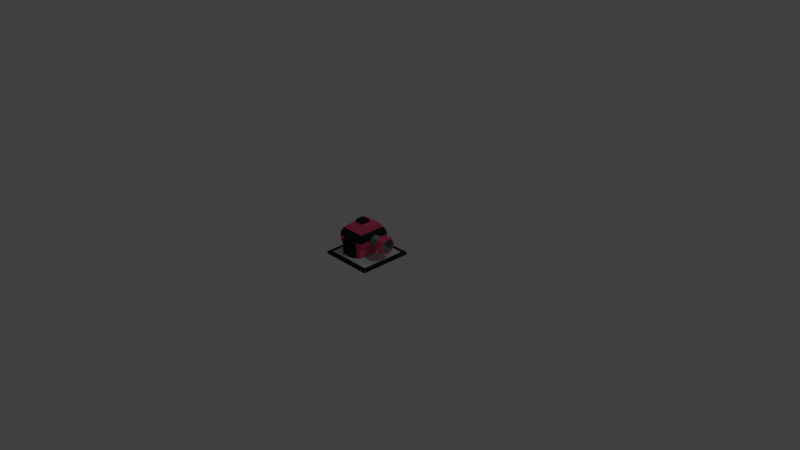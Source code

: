 # Source: bomber.blend  (saved by Blender 2.74.0; exported with 4.5.12 LTS)
import bpy
from mathutils import Matrix  # noqa: F401  (used for matrix-valued properties, if any)

bpy.ops.wm.read_factory_settings(use_empty=True)
scene = bpy.context.scene
scene.name = 'Scene'

# ---- collections
col_collection_1 = bpy.data.collections.new('Collection 1'); scene.collection.children.link(col_collection_1)

# ---- materials (node trees are filled in below, after node groups)
mat_material = bpy.data.materials.new('Material')
mat_material.alpha_threshold = 0.0
mat_material.use_transparent_shadow = False
mat_material.diffuse_color = (0.6445, 0.7011, 0.7605, 1.0)
mat_material.roughness = 0.5
mat_material.line_color = (0.0, 0.0, 0.0, 1.0)
mat_material_001 = bpy.data.materials.new('Material.001')
mat_material_001.alpha_threshold = 0.0
mat_material_001.use_transparent_shadow = False
mat_material_001.diffuse_color = (0.8632, 0.09531, 0.1845, 1.0)
mat_material_001.roughness = 0.5
mat_material_002 = bpy.data.materials.new('Material.002')
mat_material_002.alpha_threshold = 0.0
mat_material_002.use_transparent_shadow = False
mat_material_002.diffuse_color = (0.2159, 0.2705, 0.3278, 1.0)
mat_material_002.roughness = 0.5
mat_material_003 = bpy.data.materials.new('Material.003')
mat_material_003.alpha_threshold = 0.0
mat_material_003.use_transparent_shadow = False
mat_material_003.diffuse_color = (0.05369, 0.1468, 0.8, 1.0)
mat_material_003.roughness = 0.5
mat_material_004 = bpy.data.materials.new('Material.004')
mat_material_004.alpha_threshold = 0.0
mat_material_004.use_transparent_shadow = False
mat_material_004.diffuse_color = (0.01298, 0.02029, 0.02732, 1.0)
mat_material_004.roughness = 0.5
mat_material_005 = bpy.data.materials.new('Material.005')
mat_material_005.alpha_threshold = 0.0
mat_material_005.use_transparent_shadow = False
mat_material_005.roughness = 0.5

# ---- material node trees

# ---- world
world_world = bpy.data.worlds.new('World'); scene.world = world_world
world_world.color = (0.05088, 0.05088, 0.05088)
world_world.use_sun_shadow = False
world_world.sun_shadow_jitter_overblur = 0.0
world_world.cycles.sampling_method = 'MANUAL'
world_world.cycles.sample_map_resolution = 256

# ---- cameras
cam_camera = bpy.data.cameras.new('Camera')
cam_camera.clip_end = 100.0
cam_camera.lens = 35.0
cam_camera.sensor_width = 32.0
cam_camera.sensor_height = 18.0
cam_camera.ortho_scale = 7.314
cam_camera.dof.focus_distance = 0.0
cam_camera.dof.aperture_fstop = 128.0

# ---- lights
light_lamp = bpy.data.lights.new('Lamp', 'POINT')
light_lamp.transmission_factor = 0.0
light_lamp.cutoff_distance = 30.0
light_lamp.energy = 100.0
light_lamp.shadow_buffer_clip_start = 1.001
light_lamp.shadow_soft_size = 0.1
light_lamp.shadow_maximum_resolution = 0.006
light_lamp.use_absolute_resolution = True
light_lamp.cycles.use_multiple_importance_sampling = False

# ---- meshes
me_cube = bpy.data.meshes.new('Cube')
me_cube.from_pydata([(-0.7385, -1.029, -0.578), (0.3233, 0.02331, 0.3388), (0.2312, 0.02331, 0.3388), (0.2312, 0.1045, 0.3052), (0.3233, 0.1045, 0.3052), (0.2312, 0.1381, 0.224), (0.3233, 0.1381, 0.224), (0.2312, 0.1045, 0.1428), (0.3233, 0.1045, 0.1428), (0.2312, 0.02331, 0.1092), (0.3233, 0.02331, 0.1092), (0.2312, -0.05787, 0.1428), (0.3233, -0.05787, 0.1428), (0.2312, -0.09149, 0.224), (0.3233, -0.09149, 0.224), (0.2312, -0.05787, 0.3052), (0.3233, -0.05787, 0.3052), (0.3261, -0.0354, 0.1603), (0.3261, 0.02963, 0.1333), (0.3261, 0.1216, 0.2253), (0.3261, 0.09467, 0.2904), (0.3261, 0.09467, 0.1603), (0.3261, 0.02963, 0.3173), (0.3261, -0.06234, 0.2253), (0.3261, -0.0354, 0.2904), (0.2513, -0.0354, 0.1603), (0.2513, 0.02963, 0.1333), (0.2513, 0.1216, 0.2253), (0.2513, 0.09467, 0.2904), (0.2513, 0.09467, 0.1603), (0.2513, 0.02963, 0.3173), (0.2513, -0.06234, 0.2253), (0.2513, -0.0354, 0.2904), (0.2318, 0.09775, 0.224), (0.2318, 0.07595, 0.1714), (0.2318, 0.02331, 0.1496), (0.2318, -0.02933, 0.1714), (0.2318, 0.07595, 0.2767), (0.2318, 0.02331, 0.2985), (0.2318, -0.05113, 0.224), (0.2318, -0.02933, 0.2767), (0.08308, 0.09775, 0.224), (0.08308, 0.07595, 0.1714), (0.08308, 0.02331, 0.1496), (0.08308, -0.02933, 0.1714), (0.08308, 0.07595, 0.2767), (0.08308, 0.02331, 0.2985), (0.08308, -0.05113, 0.224), (0.08308, -0.02933, 0.2767), (-0.1926, -0.2011, 0.02195), (-0.1926, -0.0639, 0.4219), (-0.1926, 0.243, 0.02195), (-0.1926, 0.1311, 0.4219), (0.0449, -0.2011, 0.02195), (0.0449, -0.0639, 0.4219), (0.0449, 0.243, 0.02195), (0.0449, 0.1311, 0.4219), (-0.2926, -0.2031, 0.1246), (-0.2926, 0.2427, 0.1246), (0.0449, 0.2427, 0.1246), (0.0449, -0.2031, 0.1246), (-0.2926, -0.1671, 0.3363), (-0.2926, 0.2093, 0.3363), (0.0449, 0.2093, 0.3363), (0.0449, -0.1671, 0.3363), (-0.3252, 0.2457, 0.2305), (0.07757, 0.2457, 0.2305), (0.07757, -0.2036, 0.2305), (-0.3252, -0.2036, 0.2305), (-0.1701, -0.06669, 0.4233), (-0.1701, -0.06669, 0.4619), (-0.1701, 0.05392, 0.4233), (-0.1701, 0.05392, 0.4619), (-0.04953, -0.06669, 0.4233), (-0.04953, -0.06669, 0.4619), (-0.04953, 0.05392, 0.4233), (-0.04953, 0.05392, 0.4619), (0.2624, 0.3105, 0.01356), (0.2624, 0.3105, -0.02109), (0.2624, -0.3059, 0.01356), (0.2624, -0.3059, -0.02109), (-0.3539, 0.3105, 0.01356), (-0.3539, 0.3105, -0.02109), (-0.3539, -0.3059, 0.01356), (-0.3539, -0.3059, -0.02109), (-0.02323, 0.2877, 0.2306), (-0.02323, 0.2877, 0.01285), (-0.02323, 0.2443, 0.2306), (-0.02323, 0.2443, 0.01285), (-0.2232, 0.2877, 0.2306), (-0.2232, 0.2877, 0.01285), (-0.2232, 0.2443, 0.2306), (-0.2232, 0.2443, 0.01285), (0.316, -0.3594, -0.02109), (0.316, -0.3594, 0.01356), (0.316, -0.3059, -0.02109), (0.316, -0.3059, 0.01356), (0.3159, 0.3642, -0.02109), (0.3159, 0.3642, 0.01356), (0.2624, 0.3642, -0.02109), (0.2624, 0.3642, 0.01356), (0.2624, -0.3059, 0.01356), (-0.3539, -0.3059, 0.01356), (-0.3539, -0.3059, -0.02109), (0.2624, -0.3059, -0.02109), (0.2624, -0.3594, 0.01356), (-0.3539, -0.3594, 0.01356), (-0.3539, -0.3594, -0.02109), (0.2624, -0.3594, -0.02109), (0.3159, -0.3059, 0.01356), (0.3159, -0.3059, -0.02109), (0.3159, 0.3105, 0.01356), (0.3159, 0.3105, -0.02109), (0.2624, 0.364, 0.01356), (0.2624, 0.364, -0.02109), (-0.3539, 0.364, 0.01356), (-0.3539, 0.364, -0.02109), (-0.4074, 0.3105, 0.01356), (-0.4074, 0.3105, -0.02109), (-0.4074, -0.3059, -0.02109), (-0.4074, -0.3059, 0.01356), (-0.3539, -0.3603, -0.02109), (-0.3539, -0.3603, 0.01356), (-0.4074, -0.3603, -0.02109), (-0.4074, -0.3603, 0.01356), (-0.4083, 0.3105, 0.01356), (-0.4083, 0.3105, -0.02109), (-0.4083, 0.364, 0.01356), (-0.4083, 0.364, -0.02109), (-0.3159, -0.1931, 0.2907), (-0.3159, 0.2352, 0.2907), (0.06819, 0.2352, 0.2907), (0.06819, -0.1931, 0.2907), (-0.3159, 0.2458, 0.1702), (0.06819, 0.2458, 0.1702), (0.06819, -0.2038, 0.1702), (-0.3159, -0.2038, 0.1702), (-0.02323, -0.2002, 0.2306), (-0.02323, -0.2002, 0.01285), (-0.02323, -0.2461, 0.2306), (-0.02323, -0.2461, 0.01285), (-0.2232, -0.2002, 0.2306), (-0.2232, -0.2002, 0.01285), (-0.2232, -0.2461, 0.2306), (-0.2232, -0.2461, 0.01285)], [], [(1, 16, 24, 22), (11, 12, 14, 13), (9, 10, 12, 11), (7, 8, 10, 9), (15, 2, 38, 40), (5, 6, 8, 7), (15, 16, 1, 2), (3, 4, 6, 5), (2, 1, 4, 3), (13, 14, 16, 15), (22, 24, 32, 30), (16, 14, 23, 24), (14, 12, 17, 23), (8, 6, 19, 21), (4, 1, 22, 20), (10, 8, 21, 18), (6, 4, 20, 19), (12, 10, 18, 17), (28, 30, 32, 31, 25, 26, 29, 27), (24, 23, 31, 32), (23, 17, 25, 31), (21, 19, 27, 29), (20, 22, 30, 28), (18, 21, 29, 26), (19, 20, 28, 27), (17, 18, 26, 25), (40, 38, 46, 48), (13, 15, 40, 39), (11, 13, 39, 36), (2, 3, 37, 38), (7, 9, 35, 34), (3, 5, 33, 37), (9, 11, 36, 35), (5, 7, 34, 33), (46, 45, 41, 42, 43, 44, 47, 48), (39, 40, 48, 47), (36, 39, 47, 44), (38, 37, 45, 46), (34, 35, 43, 42), (37, 33, 41, 45), (35, 36, 44, 43), (33, 34, 42, 41), (57, 58, 51, 49), (58, 59, 55, 51), (59, 60, 53, 55), (60, 57, 49, 53), (49, 51, 55, 53), (54, 56, 52, 50), (135, 136, 57, 60), (134, 135, 60, 59), (133, 134, 59, 58), (136, 133, 58, 57), (50, 52, 62, 61), (52, 56, 63, 62), (56, 54, 64, 63), (54, 50, 61, 64), (129, 130, 65, 68), (130, 131, 66, 65), (131, 132, 67, 66), (132, 129, 68, 67), (70, 72, 71, 69), (72, 76, 75, 71), (76, 74, 73, 75), (74, 70, 69, 73), (69, 71, 75, 73), (74, 76, 72, 70), (77, 81, 83, 79), (82, 78, 80, 84), (83, 84, 103, 102), (80, 78, 112, 110), (83, 81, 117, 120), (78, 82, 116, 114), (85, 87, 88, 86), (87, 85, 89, 91), (89, 85, 86, 90), (87, 91, 92, 88), (91, 89, 90, 92), (92, 90, 86, 88), (78, 77, 100, 99), (111, 112, 97, 98), (112, 78, 99, 97), (95, 96, 94, 93), (99, 100, 98, 97), (108, 104, 95, 93), (102, 103, 107, 106), (80, 79, 101, 104), (84, 80, 104, 103), (79, 83, 102, 101), (108, 105, 106, 107), (101, 105, 94, 96), (103, 104, 108, 107), (101, 102, 106, 105), (112, 111, 109, 110), (77, 79, 109, 111), (77, 111, 98, 100), (79, 80, 110, 109), (116, 115, 113, 114), (81, 115, 127, 125), (81, 77, 113, 115), (77, 78, 114, 113), (119, 120, 117, 118), (119, 84, 121, 123), (82, 84, 119, 118), (81, 82, 118, 117), (105, 108, 93, 94), (104, 101, 96, 95), (121, 122, 124, 123), (83, 120, 124, 122), (120, 119, 123, 124), (84, 83, 122, 121), (126, 125, 127, 128), (116, 82, 126, 128), (115, 116, 128, 127), (82, 81, 125, 126), (64, 61, 129, 132), (63, 64, 132, 131), (62, 63, 131, 130), (61, 62, 130, 129), (68, 65, 133, 136), (65, 66, 134, 133), (66, 67, 135, 134), (67, 68, 136, 135), (137, 139, 140, 138), (139, 137, 141, 143), (141, 137, 138, 142), (139, 143, 144, 140), (143, 141, 142, 144), (144, 142, 138, 140)])
me_cube.polygons.foreach_set('material_index', [1, 1, 1, 1, 4, 1, 1, 1, 1, 1, 2, 1, 1, 1, 1, 1, 1, 1, 2, 2, 2, 2, 2, 2, 2, 2, 2, 4, 4, 4, 4, 4, 4, 4, 4, 2, 2, 2, 2, 2, 2, 2, 1, 1, 1, 1, 1, 1, 1, 1, 1, 1, 1, 1, 1, 1, 4, 4, 4, 4, 4, 4, 4, 4, 4, 4, 0, 0, 4, 4, 4, 4, 4, 4, 4, 4, 4, 4, 4, 4, 4, 4, 4, 4, 4, 4, 4, 4, 4, 4, 4, 4, 4, 4, 4, 4, 4, 4, 4, 4, 4, 4, 4, 4, 4, 4, 4, 4, 4, 4, 4, 4, 4, 4, 4, 4, 4, 4, 1, 1, 1, 1, 4, 4, 4, 4, 4, 4])
me_cube.materials.append(mat_material)
me_cube.materials.append(mat_material_001)
me_cube.materials.append(mat_material_002)
me_cube.materials.append(mat_material_003)
me_cube.materials.append(mat_material_004)
me_cube.materials.append(mat_material_005)
me_cube.use_remesh_preserve_volume = False
me_cube.use_remesh_preserve_attributes = False
me_cube.use_mirror_vertex_groups = False
me_cube.update()

# ---- objects
ob_cube = bpy.data.objects.new('Cube', me_cube)
ob_lamp = bpy.data.objects.new('Lamp', light_lamp)
ob_camera = bpy.data.objects.new('Camera', cam_camera)

# ---- transforms, parenting, visibility, modifiers, constraints
ob_cube.location = (0.0, 0.0, 0.0)
ob_cube.lock_rotations_4d = False
ob_cube.empty_display_type = 'ARROWS'
ob_cube.lineart.crease_threshold = 0.0
_vg = ob_cube.vertex_groups.new(name='Group')
ob_lamp.location = (4.076, 1.005, 5.904)
ob_lamp.rotation_euler = (0.6503, 0.05522, 1.866)
ob_lamp.lock_rotations_4d = False
ob_lamp.empty_display_type = 'ARROWS'
ob_lamp.color = (0.0, 0.0, 0.0, 0.0)
ob_lamp.lineart.crease_threshold = 0.0
ob_camera.location = (7.481, -6.508, 5.344)
ob_camera.rotation_euler = (1.109, 0.0, 0.8149)
ob_camera.lock_rotations_4d = False
ob_camera.empty_display_type = 'ARROWS'
ob_camera.color = (0.0, 0.0, 0.0, 0.0)
ob_camera.display_type = 'WIRE'
ob_camera.lineart.crease_threshold = 0.0

# ---- collection membership
col_collection_1.objects.link(ob_cube)
col_collection_1.objects.link(ob_lamp)
col_collection_1.objects.link(ob_camera)

# ---- scene / render settings (as saved in the file)
scene.camera = ob_camera
scene.frame_start = 1; scene.frame_end = 250; scene.frame_set(1)
scene.render.engine = 'BLENDER_EEVEE_NEXT'
scene.render.resolution_percentage = 50
scene.render.dither_intensity = 0.0
scene.cycles.use_denoising = False
scene.cycles.samples = 10
scene.cycles.sampling_pattern = 'TABULATED_SOBOL'
scene.cycles.light_sampling_threshold = 0.0
scene.cycles.use_adaptive_sampling = False
scene.cycles.use_light_tree = False
scene.cycles.blur_glossy = 0.0
scene.cycles.pixel_filter_type = 'GAUSSIAN'
scene.cycles.sample_clamp_indirect = 0.0
scene.view_settings.view_transform = 'Standard'
bpy.context.view_layer.update()
